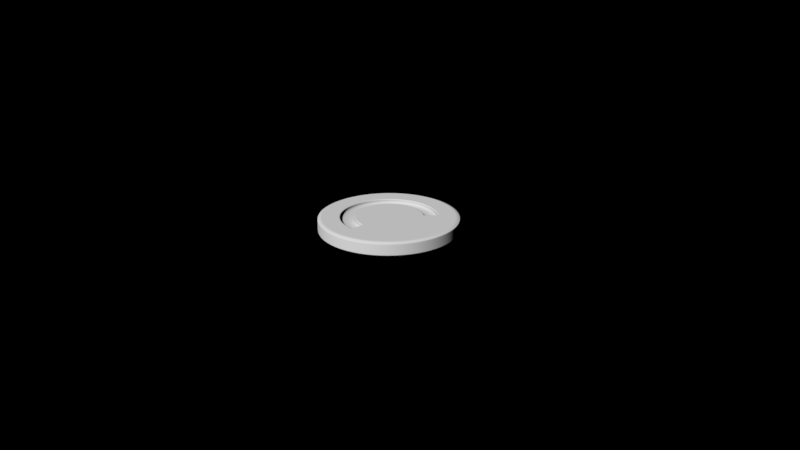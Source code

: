 # Source: Coin.blend  (saved by Blender 2.77.0; exported with 4.5.12 LTS)
import bpy
from mathutils import Matrix  # noqa: F401  (used for matrix-valued properties, if any)

bpy.ops.wm.read_factory_settings(use_empty=True)
scene = bpy.context.scene
scene.name = 'Scene'

# ---- collections
col_collection_1 = bpy.data.collections.new('Collection 1'); scene.collection.children.link(col_collection_1)
col_collection_2 = bpy.data.collections.new('Collection 2'); scene.collection.children.link(col_collection_2)
col_collection_2.hide_render = True
col_collection_2.hide_viewport = True

# ---- materials (node trees are filled in below, after node groups)
mat_coin = bpy.data.materials.new('Coin')
mat_coin.alpha_threshold = 0.0
mat_coin.use_transparent_shadow = False
mat_coin.roughness = 0.5

# ---- material node trees

# ---- world
world_world = bpy.data.worlds.new('World'); scene.world = world_world
world_world.use_nodes = True; world_world.node_tree.nodes.clear()
_N = world_world.node_tree.nodes; _L = world_world.node_tree.links
n0 = _N.new('ShaderNodeOutputWorld'); n0.name = 'World Output'; n0.location = (300, 300)
n1 = _N.new('ShaderNodeBackground'); n1.name = 'Background'; n1.location = (10, 300)
n1.inputs[0].default_value = (0.0, 0.0, 0.0, 1.0)
_L.new(n1.outputs[0], n0.inputs[0])
n0.is_active_output = True
world_world.color = (0.0, 0.0, 0.0)
world_world.use_sun_shadow = False
world_world.sun_shadow_jitter_overblur = 0.0
world_world.cycles.sampling_method = 'MANUAL'
world_world.cycles.sample_map_resolution = 2048

# ---- cameras
cam_camera = bpy.data.cameras.new('Camera')
cam_camera.clip_end = 100.0
cam_camera.lens = 35.0
cam_camera.sensor_width = 32.0
cam_camera.sensor_height = 18.0
cam_camera.display_size = 2.0
cam_camera.dof.focus_distance = 0.0
cam_camera.dof.aperture_fstop = 128.0
cam_camera.dof.aperture_blades = 6

# ---- meshes
me_circle = bpy.data.meshes.new('Circle')
me_circle.from_pydata([(0.3341, -0.3341, 0.09747), (0.4366, -0.1808, 0.09747), (0.4726, 5.635e-09, 0.09747), (0.4366, 0.1808, 0.09747), (0.3341, 0.3341, 0.09747), (0.1853, 0.4592, 0.09747), (0.2545, 0.6255, 0.09747), (0.496, 0.496, 0.09747), (0.6481, 0.2684, 0.09747), (0.7014, 8.365e-09, 0.09747), (0.7071, -0.7071, 0.08037), (0.9239, 0.3827, 0.08037), (0.6481, -0.2684, 0.09747), (0.496, -0.496, 0.09747), (0.2545, -0.6255, 0.09747), (-1.02e-07, -0.6761, 0.09747), (-0.2587, -0.6246, 0.09747), (-0.4781, -0.4781, 0.09747), (-0.6246, -0.2587, 0.09747), (-0.6761, -2.977e-08, 0.09747), (-0.6246, 0.2587, 0.09747), (-0.4781, 0.4781, 0.09747), (-0.2587, 0.6246, 0.09747), (0.7071, 0.7071, 0.08037), (-0.9239, 0.3827, 0.08037), (0.9239, -0.3827, 0.08037), (6.801e-10, 0.6761, 0.09747), (1.0, 5.584e-09, 0.08037), (-0.3827, -0.9239, 0.08036), (-0.7071, -0.7071, 0.08036), (1.517e-07, -0.9482, -0.09747), (0.1853, -0.4592, 0.09747), (-7.518e-08, -0.496, 0.09747), (-0.1898, -0.4583, 0.09747), (-0.3508, -0.3508, 0.09747), (-0.4583, -0.1898, 0.09747), (-0.496, -2.148e-08, 0.09747), (-0.4583, 0.1898, 0.09747), (-0.3508, 0.3508, 0.09747), (-0.1898, 0.4583, 0.09747), (-9.376e-10, 0.496, 0.09747), (0.3057, -0.3057, 0.09747), (0.3994, -0.1655, 0.09747), (0.4324, 5.156e-09, 0.09747), (0.3994, 0.1655, 0.09747), (0.3057, 0.3057, 0.09747), (0.1655, 0.3994, 0.09747), (0.1655, -0.3994, 0.09747), (-6.528e-08, -0.4324, 0.09747), (-0.1655, -0.3994, 0.09747), (-0.3057, -0.3057, 0.09747), (-0.3994, -0.1655, 0.09747), (-0.4324, -1.89e-08, 0.09747), (-0.3994, 0.1655, 0.09747), (-0.3057, 0.3057, 0.09747), (-0.1655, 0.3994, 0.09747), (0.0, 0.4324, 0.09747), (0.0, 0.7355, 0.09747), (-0.2815, 0.6795, 0.09747), (-0.5201, 0.5201, 0.09747), (-0.6795, 0.2815, 0.09747), (-0.7355, -3.215e-08, 0.09747), (-0.6795, -0.2815, 0.09747), (-0.5201, -0.5201, 0.09747), (-0.2815, -0.6795, 0.09747), (-1.111e-07, -0.7355, 0.09747), (0.2815, -0.6795, 0.09747), (0.5201, -0.5201, 0.09747), (0.6795, -0.2815, 0.09747), (0.7355, 8.771e-09, 0.09747), (0.6795, 0.2815, 0.09747), (0.5201, 0.5201, 0.09747), (0.2815, 0.6795, 0.09747), (0.2603, -0.2603, 0.09747), (0.3401, -0.1409, 0.09747), (0.3681, 4.39e-09, 0.09747), (0.3401, 0.1409, 0.09747), (0.2603, 0.2603, 0.09747), (0.1409, 0.3401, 0.09747), (0.1409, -0.3401, 0.09747), (-5.559e-08, -0.3681, 0.09747), (-0.1409, -0.3401, 0.09747), (-0.2603, -0.2603, 0.09747), (-0.3401, -0.1409, 0.09747), (-0.3681, -1.609e-08, 0.09747), (-0.3401, 0.1409, 0.09747), (-0.2603, 0.2603, 0.09747), (-0.1409, 0.3401, 0.09747), (0.0, 0.3681, 0.09747), (0.1773, 0.4608, 0.09747), (0.2435, 0.6277, 0.09747), (0.1552, 0.4015, 0.09747), (0.2641, 0.683, 0.09747), (0.1322, 0.3418, 0.09747), (0.2448, -0.6274, 0.09747), (0.1783, -0.4606, 0.09747), (0.1561, -0.4013, 0.09747), (0.2655, -0.6827, 0.09747), (0.1329, -0.3417, 0.09747), (0.0, 0.9559, 0.09747), (-0.3658, 0.8831, 0.09747), (-0.6759, 0.6759, 0.09747), (-0.8831, 0.3658, 0.09747), (-0.9559, -4.178e-08, 0.09747), (-0.8831, -0.3658, 0.09747), (-0.6759, -0.6759, 0.09747), (-0.3658, -0.8831, 0.09747), (-1.443e-07, -0.9559, 0.09747), (0.3658, -0.8831, 0.09747), (0.6759, -0.6759, 0.09747), (0.8831, -0.3658, 0.09747), (0.9559, 1.14e-08, 0.09747), (0.8831, 0.3658, 0.09747), (0.6759, 0.6759, 0.09747), (0.3658, 0.8831, 0.09747), (0.0, 0.8905, 0.09747), (-0.3408, 0.8227, 0.09747), (-0.6297, 0.6297, 0.09747), (-0.8227, 0.3408, 0.09747), (-0.8905, -3.893e-08, 0.09747), (-0.8227, -0.3408, 0.09747), (-0.6297, -0.6297, 0.09747), (-0.3408, -0.8227, 0.09747), (-1.345e-07, -0.8905, 0.09747), (0.3408, -0.8227, 0.09747), (0.6297, -0.6297, 0.09747), (0.8227, -0.3408, 0.09747), (0.8905, 1.062e-08, 0.09747), (0.8227, 0.3408, 0.09747), (0.6297, 0.6297, 0.09747), (0.3408, 0.8227, 0.09747), (0.3197, 0.8269, 0.09747), (0.3215, -0.8266, 0.09747), (0.2843, 0.6374, 0.09747), (0.1915, 0.4294, 0.09747), (0.1913, -0.4296, 0.09747), (0.2839, -0.6377, 0.09747), (0.175, -0.3931, 0.09747), (0.2977, -0.6687, 0.09747), (0.149, -0.3347, 0.09747), (0.3604, -0.8096, 0.09747), (0.1752, 0.3929, 0.09747), (0.2981, 0.6684, 0.09747), (0.1492, 0.3345, 0.09747), (0.3609, 0.8093, 0.09747), (-7.135e-08, -0.4726, 0.09747), (-0.1808, -0.4366, 0.09747), (0.1697, 0.4388, 0.09747), (0.1808, 0.4366, 0.09747), (0.2518, 0.6514, 0.09747), (0.2684, 0.6481, 0.09747), (-1.059e-07, -0.7014, 0.09747), (-0.2684, -0.6481, 0.09747), (-0.496, -0.496, 0.09747), (-0.6481, -0.2684, 0.09747), (-0.7014, -3.066e-08, 0.09747), (-0.6481, 0.2684, 0.09747), (-0.496, 0.496, 0.09747), (-0.2684, 0.6481, 0.09747), (0.0, 0.7014, 0.09747), (0.2532, -0.6511, 0.09747), (-0.3341, -0.3341, 0.09747), (-0.4366, -0.1808, 0.09747), (-0.4726, -2.066e-08, 0.09747), (-0.4366, 0.1808, 0.09747), (-0.3341, 0.3341, 0.09747), (-0.1808, 0.4366, 0.09747), (0.0, 0.4726, 0.09747), (0.1706, -0.4386, 0.09747), (0.2684, -0.6481, 0.09747), (0.1808, -0.4366, 0.09747), (-0.4929, 0.4929, 0.02916), (-0.3373, 0.3373, 0.02916), (-0.644, 0.2667, 0.02916), (-0.4406, 0.1825, 0.02916), (-0.6971, -3.069e-08, 0.02916), (-0.4769, -2.066e-08, 0.02916), (-0.644, -0.2667, 0.02916), (-0.4406, -0.1825, 0.02916), (-0.4929, -0.4929, 0.02916), (-0.3373, -0.3373, 0.02916), (-0.1825, -0.4406, 0.02916), (-0.2667, -0.644, 0.02916), (-1.051e-07, -0.6971, 0.02916), (-7.229e-08, -0.4769, 0.02916), (0.1705, 0.443, 0.02916), (0.251, 0.6471, 0.02916), (7.012e-10, 0.6971, 0.02916), (-9.015e-10, 0.4769, 0.02916), (-0.2667, 0.644, 0.02916), (-0.1825, 0.4406, 0.02916), (0.2524, -0.6469, 0.02916), (0.1714, -0.4429, 0.02916), (0.1782, 0.4415, 0.02916), (0.2624, 0.6448, 0.02916), (0.2624, -0.6448, 0.02916), (0.1782, -0.4415, 0.02916), (0.3628, -0.876, -0.09747), (0.6705, -0.6705, -0.09747), (0.876, -0.3628, -0.09747), (0.9482, -1.526e-08, -0.09747), (0.876, 0.3628, -0.09747), (0.6705, 0.6705, -0.09747), (0.3628, 0.876, -0.09747), (8.521e-09, 0.9482, -0.09747), (3.797e-09, 0.994, -0.08268), (-0.994, 2.859e-08, -0.08268), (-0.9239, -0.3827, 0.08037), (0.3804, -0.9184, -0.08268), (0.3827, 0.9239, 0.08037), (3.971e-09, 1.0, 0.08037), (0.7029, -0.7029, -0.08268), (0.9184, -0.3804, -0.08268), (0.7029, 0.7029, -0.08268), (-0.3804, -0.9184, -0.08268), (0.994, 5.348e-09, -0.08268), (0.3804, 0.9184, -0.08268), (6.688e-08, -0.994, -0.08268), (0.9184, 0.3804, -0.08268), (-0.9184, -0.3804, -0.08268), (-0.7029, -0.7029, -0.08268), (-0.3804, 0.9184, -0.08268), (-0.7029, 0.7029, -0.08268), (-0.9184, 0.3804, -0.08268), (-4.636e-08, -1.0, 0.08036), (7.503e-09, 0.9641, -0.09428), (-0.3827, 0.9239, 0.08037), (-0.9641, 3.565e-08, -0.09428), (0.3689, -0.8907, -0.09428), (0.6817, -0.6817, -0.09428), (0.8907, -0.3689, -0.09428), (-1.0, -1.296e-08, 0.08037), (0.3827, -0.9239, 0.08037), (0.6817, 0.6817, -0.09428), (-0.7071, 0.7071, 0.08037), (-0.3689, -0.8907, -0.09428), (0.9641, -1.108e-08, -0.09428), (0.3689, 0.8907, -0.09428), (1.343e-07, -0.9641, -0.09428), (0.8907, 0.3689, -0.09428), (-0.8907, -0.3689, -0.09428), (-0.6817, -0.6817, -0.09428), (-0.3689, 0.8907, -0.09428), (-0.6817, 0.6817, -0.09428), (-0.8907, 0.3689, -0.09428), (0.7071, 0.7071, -0.08036), (-0.3827, -0.9239, -0.08037), (1.0, 8.634e-09, -0.08036), (0.3827, 0.9239, -0.08036), (5.339e-08, -1.0, -0.08037), (3.055e-09, 1.0, -0.08037), (-0.3827, 0.9239, -0.08037), (0.9239, -0.3827, -0.08037), (-0.1782, -0.4415, -0.02916), (-0.2624, -0.6448, -0.02916), (-0.2624, 0.6448, -0.02916), (-0.1782, 0.4415, -0.02916), (-0.1714, -0.4429, -0.02916), (-0.2524, -0.6469, -0.02916), (0.1825, 0.4406, -0.02916), (0.2667, 0.644, -0.02916), (3.451e-09, 0.4769, -0.02916), (1.848e-09, 0.6971, -0.02916), (-0.251, 0.6471, -0.02916), (-0.1705, 0.443, -0.02916), (7.484e-08, -0.4769, -0.02916), (1.077e-07, -0.6971, -0.02916), (0.2667, -0.644, -0.02916), (0.1825, -0.4406, -0.02916), (0.3373, -0.3373, -0.02916), (0.4929, -0.4929, -0.02916), (0.4406, -0.1825, -0.02916), (0.644, -0.2667, -0.02916), (0.4769, -1.282e-08, -0.02916), (0.6971, -2.286e-08, -0.02916), (0.4406, 0.1825, -0.02916), (0.644, 0.2667, -0.02916), (0.3373, 0.3373, -0.02916), (0.4929, 0.4929, -0.02916), (-0.1808, -0.4366, -0.09747), (-0.2684, -0.6481, -0.09747), (-0.1706, -0.4386, -0.09747), (8.521e-09, 0.4726, -0.09747), (0.1808, 0.4366, -0.09747), (0.3341, 0.3341, -0.09747), (0.4366, 0.1808, -0.09747), (0.4726, 5.535e-09, -0.09747), (0.4366, -0.1808, -0.09747), (0.3341, -0.3341, -0.09747), (-0.2532, -0.6511, -0.09747), (8.521e-09, 0.7014, -0.09747), (0.2684, 0.6481, -0.09747), (0.496, 0.496, -0.09747), (0.6481, 0.2684, -0.09747), (0.7014, -4.47e-09, -0.09747), (0.6481, -0.2684, -0.09747), (0.496, -0.496, -0.09747), (0.2684, -0.6481, -0.09747), (1.144e-07, -0.7014, -0.09747), (-0.2684, 0.6481, -0.09747), (-0.2518, 0.6514, -0.09747), (-0.1808, 0.4366, -0.09747), (-0.1697, 0.4388, -0.09747), (0.1808, -0.4366, -0.09747), (7.987e-08, -0.4726, -0.09747), (-0.3609, 0.8093, -0.09747), (-0.1492, 0.3345, -0.09747), (-0.2981, 0.6684, -0.09747), (-0.1752, 0.3929, -0.09747), (-0.3604, -0.8096, -0.09747), (-0.149, -0.3347, -0.09747), (-0.2977, -0.6687, -0.09747), (-0.175, -0.3931, -0.09747), (-0.2839, -0.6377, -0.09747), (-0.1913, -0.4296, -0.09747), (-0.1915, 0.4294, -0.09747), (-0.2843, 0.6374, -0.09747), (-0.3215, -0.8266, -0.09747), (-0.3197, 0.8269, -0.09747), (-0.3408, 0.8227, -0.09747), (-0.6297, 0.6297, -0.09747), (-0.8227, 0.3408, -0.09747), (-0.8905, 3.681e-08, -0.09747), (-0.8227, -0.3408, -0.09747), (-0.6297, -0.6297, -0.09747), (-0.3408, -0.8227, -0.09747), (1.43e-07, -0.8905, -0.09747), (0.3408, -0.8227, -0.09747), (0.6297, -0.6297, -0.09747), (0.8227, -0.3408, -0.09747), (0.8905, -1.274e-08, -0.09747), (0.8227, 0.3408, -0.09747), (0.6297, 0.6297, -0.09747), (0.3408, 0.8227, -0.09747), (8.521e-09, 0.8905, -0.09747), (-0.3658, 0.8831, -0.09747), (-0.6759, 0.6759, -0.09747), (-0.8831, 0.3658, -0.09747), (-0.9559, 3.759e-08, -0.09747), (-0.8831, -0.3658, -0.09747), (-0.6759, -0.6759, -0.09747), (-0.3658, -0.8831, -0.09747), (1.529e-07, -0.9559, -0.09747), (0.3658, -0.8831, -0.09747), (0.6759, -0.6759, -0.09747), (0.8831, -0.3658, -0.09747), (0.9559, -1.559e-08, -0.09747), (0.8831, 0.3658, -0.09747), (0.6759, 0.6759, -0.09747), (0.3658, 0.8831, -0.09747), (8.521e-09, 0.9559, -0.09747), (-0.1329, -0.3417, -0.09747), (-0.2655, -0.6827, -0.09747), (-0.1561, -0.4013, -0.09747), (-0.1783, -0.4606, -0.09747), (-0.2448, -0.6274, -0.09747), (-0.1322, 0.3418, -0.09747), (-0.2641, 0.683, -0.09747), (-0.1552, 0.4015, -0.09747), (-0.2435, 0.6277, -0.09747), (-0.1773, 0.4608, -0.09747), (8.521e-09, 0.3681, -0.09747), (0.1409, 0.3401, -0.09747), (0.2603, 0.2603, -0.09747), (0.3401, 0.1409, -0.09747), (0.3681, 1.01e-08, -0.09747), (0.3401, -0.1409, -0.09747), (0.2603, -0.2603, -0.09747), (0.1409, -0.3401, -0.09747), (6.411e-08, -0.3681, -0.09747), (-0.1409, -0.3401, -0.09747), (-0.1409, 0.3401, -0.09747), (-0.2603, 0.2603, -0.09747), (-0.3401, 0.1409, -0.09747), (-0.3681, 3.058e-08, -0.09747), (-0.3401, -0.1409, -0.09747), (-0.2603, -0.2603, -0.09747), (-0.2815, 0.6795, -0.09747), (-0.5201, 0.5201, -0.09747), (-0.6795, 0.2815, -0.09747), (-0.7355, 3.496e-08, -0.09747), (-0.6795, -0.2815, -0.09747), (-0.5201, -0.5201, -0.09747), (-0.2815, -0.6795, -0.09747), (1.196e-07, -0.7355, -0.09747), (0.2815, -0.6795, -0.09747), (0.5201, -0.5201, -0.09747), (0.6795, -0.2815, -0.09747), (0.7355, -5.958e-09, -0.09747), (0.6795, 0.2815, -0.09747), (0.5201, 0.5201, -0.09747), (0.2815, 0.6795, -0.09747), (8.521e-09, 0.7355, -0.09747), (8.521e-09, 0.4324, -0.09747), (0.1655, 0.3994, -0.09747), (0.3057, 0.3057, -0.09747), (0.3994, 0.1655, -0.09747), (0.4324, 7.292e-09, -0.09747), (0.3994, -0.1655, -0.09747), (0.3057, -0.3057, -0.09747), (0.1655, -0.3994, -0.09747), (0.8907, 0.3689, 0.09428), (0.6817, 0.6817, 0.09428), (0.3689, 0.8907, 0.09428), (0.6817, -0.6817, 0.09428), (0.8907, -0.3689, 0.09428), (-0.8907, 0.3689, 0.09428), (-1.261e-07, -0.9641, 0.09428), (-0.3689, 0.8907, 0.09428), (-0.9641, -3.642e-08, 0.09428), (0.3689, -0.8907, 0.09428), (-0.6817, 0.6817, 0.09428), (-0.8907, -0.3689, 0.09428), (-0.6817, -0.6817, 0.09428), (-0.3689, -0.8907, 0.09428), (0.9641, 1.032e-08, 0.09428), (7.39e-10, 0.9641, 0.09428), (0.9184, 0.3804, 0.08268), (0.7029, 0.7029, 0.08268), (0.3804, 0.9184, 0.08268), (0.7029, -0.7029, 0.08268), (0.9184, -0.3804, 0.08268), (-0.9184, 0.3804, 0.08268), (-5.965e-08, -0.994, 0.08268), (-0.3804, 0.9184, 0.08268), (-0.994, -1.687e-08, 0.08268), (0.3804, -0.9184, 0.08268), (-0.7029, 0.7029, 0.08268), (-0.9184, -0.3804, 0.08268), (-0.7029, -0.7029, 0.08268), (-0.3804, -0.9184, 0.08268), (0.994, 6.373e-09, 0.08268), (3.432e-09, 0.994, 0.08268), (7.38e-08, -0.4324, -0.09747), (-0.1655, -0.3994, -0.09747), (-0.1655, 0.3994, -0.09747), (-0.3057, 0.3057, -0.09747), (-0.3994, 0.1655, -0.09747), (-0.4324, 3.135e-08, -0.09747), (-0.3994, -0.1655, -0.09747), (-0.3057, -0.3057, -0.09747), (9.8e-09, 0.496, -0.09747), (0.1898, 0.4583, -0.09747), (0.3508, 0.3508, -0.09747), (0.4583, 0.1898, -0.09747), (0.496, 5.756e-09, -0.09747), (0.4583, -0.1898, -0.09747), (0.3508, -0.3508, -0.09747), (0.1898, -0.4583, -0.09747), (8.405e-08, -0.496, -0.09747), (-0.1853, -0.4592, -0.09747), (0.7071, -0.7071, -0.08037), (0.3827, -0.9239, -0.08037), (-1.0, 2.718e-08, -0.08037), (7.584e-09, 0.6761, -0.09747), (-0.9239, -0.3827, -0.08037), (0.9239, 0.3827, -0.08036), (-0.7071, 0.7071, -0.08037), (0.2587, 0.6246, -0.09747), (0.4781, 0.4781, -0.09747), (0.6246, 0.2587, -0.09747), (0.6761, -4.368e-09, -0.09747), (0.6246, -0.2587, -0.09747), (0.4781, -0.4781, -0.09747), (0.2587, -0.6246, -0.09747), (0.0, 0.9482, 0.09747), (-0.3628, 0.876, 0.09747), (-0.6705, 0.6705, 0.09747), (-0.876, 0.3628, 0.09747), (-0.9482, -4.145e-08, 0.09747), (-0.876, -0.3628, 0.09747), (-0.6705, -0.6705, 0.09747), (-0.3628, -0.876, 0.09747), (-1.432e-07, -0.9482, 0.09747), (1.102e-07, -0.6761, -0.09747), (-0.2545, -0.6255, -0.09747), (-0.496, -0.496, -0.09747), (-0.6481, -0.2684, -0.09747), (-0.9239, 0.3827, -0.08037), (-0.7071, -0.7071, -0.08037), (-0.7014, 3.456e-08, -0.09747), (-0.6481, 0.2684, -0.09747), (-0.496, 0.496, -0.09747), (-0.2545, 0.6255, -0.09747), (-0.1853, 0.4592, -0.09747), (-0.3341, 0.3341, -0.09747), (-0.4366, 0.1808, -0.09747), (-0.4726, 3.183e-08, -0.09747), (-0.4366, -0.1808, -0.09747), (-0.3341, -0.3341, -0.09747), (3.36e-09, 1.0, -0.06492), (3.665e-09, 1.0, 0.06492), (1.0, 7.617e-09, -0.06492), (1.0, 6.601e-09, 0.06492), (-0.3827, -0.9239, -0.06492), (-0.3827, -0.9239, 0.06492), (2.014e-08, -1.0, -0.06492), (-1.311e-08, -1.0, 0.06492), (0.9239, 0.3827, -0.06492), (0.9239, 0.3827, 0.06492), (-0.7071, -0.7071, -0.06492), (-0.7071, -0.7071, 0.06492), (-0.9239, -0.3827, -0.06492), (-0.9239, -0.3827, 0.06492), (0.9239, -0.3827, 0.06492), (0.9239, -0.3827, -0.06492), (0.7071, -0.7071, 0.06492), (0.7071, -0.7071, -0.06492), (0.3827, -0.9239, 0.06492), (0.3827, -0.9239, -0.06492), (0.7071, 0.7071, 0.06492), (0.7071, 0.7071, -0.06492), (0.3827, 0.9239, 0.06492), (0.3827, 0.9239, -0.06492), (-0.9239, 0.3827, 0.06492), (-0.9239, 0.3827, -0.06492), (-0.3827, 0.9239, 0.06492), (-0.3827, 0.9239, -0.06492), (-1.0, 4.19e-10, 0.06492), (-1.0, 1.38e-08, -0.06492), (-0.7071, 0.7071, 0.06492), (-0.7071, 0.7071, -0.06492)], [], [(510, 23, 11, 499), (407, 410, 108, 107), (4, 7, 133, 134), (57, 58, 158, 159), (58, 59, 157, 158), (59, 60, 156, 157), (60, 61, 155, 156), (61, 62, 154, 155), (62, 63, 153, 154), (63, 64, 152, 153), (64, 65, 151, 152), (97, 66, 169, 160), (138, 67, 13, 136), (67, 68, 12, 13), (68, 69, 9, 12), (69, 70, 8, 9), (70, 71, 7, 8), (142, 72, 150, 133), (92, 57, 159, 149), (170, 169, 136, 135), (37, 38, 172, 174), (89, 5, 193, 185), (13, 0, 135, 136), (2, 9, 8, 3), (3, 8, 7, 4), (3, 4, 45, 44), (161, 146, 49, 50), (0, 1, 42, 41), (134, 148, 46, 141), (162, 161, 50, 51), (168, 170, 47, 96), (147, 167, 56, 91), (163, 162, 51, 52), (164, 163, 52, 53), (165, 164, 53, 54), (166, 165, 54, 55), (146, 145, 48, 49), (135, 0, 41, 137), (167, 166, 55, 56), (2, 3, 44, 43), (1, 2, 43, 42), (131, 115, 57, 92), (144, 130, 72, 142), (128, 129, 71, 70), (127, 128, 70, 69), (126, 127, 69, 68), (125, 126, 68, 67), (140, 125, 67, 138), (132, 124, 66, 97), (122, 123, 65, 64), (121, 122, 64, 63), (120, 121, 63, 62), (119, 120, 62, 61), (118, 119, 61, 60), (117, 118, 60, 59), (116, 117, 59, 58), (115, 116, 58, 57), (52, 51, 83, 84), (51, 50, 82, 83), (96, 47, 79, 98), (49, 48, 80, 81), (50, 49, 81, 82), (53, 52, 84, 85), (56, 55, 87, 88), (55, 54, 86, 87), (44, 45, 77, 76), (141, 46, 78, 143), (91, 56, 88, 93), (42, 43, 75, 74), (54, 53, 85, 86), (137, 41, 73, 139), (43, 44, 76, 75), (41, 42, 74, 73), (79, 139, 73, 74, 75, 76, 77, 143, 78, 93, 88, 87, 86, 85, 84, 83, 82, 81, 80, 98), (46, 91, 93, 78), (130, 131, 92, 72), (148, 147, 91, 46), (72, 92, 149, 150), (48, 96, 98, 80), (123, 132, 97, 65), (145, 168, 96, 48), (65, 97, 160, 151), (408, 411, 101, 100), (411, 406, 102, 101), (406, 409, 103, 102), (425, 231, 207, 428), (428, 207, 29, 429), (429, 29, 28, 430), (414, 407, 107, 106), (404, 405, 110, 109), (405, 415, 111, 110), (415, 401, 112, 111), (401, 402, 113, 112), (403, 416, 99, 114), (107, 108, 124, 132, 123, 473), (465, 466, 116, 115), (466, 467, 117, 116), (467, 468, 118, 117), (468, 469, 119, 118), (469, 470, 120, 119), (470, 471, 121, 120), (471, 472, 122, 121), (472, 473, 123, 122), (109, 110, 126, 125), (110, 111, 127, 126), (111, 112, 128, 127), (112, 113, 129, 128), (410, 404, 109, 108), (402, 403, 114, 113), (131, 130, 114, 99, 465, 115), (31, 95, 192, 196), (21, 20, 173, 171), (36, 37, 174, 176), (32, 33, 181, 184), (94, 14, 195, 191), (20, 19, 175, 173), (2, 1, 12, 9), (134, 133, 150, 148), (35, 36, 176, 178), (90, 26, 187, 186), (1, 0, 13, 12), (19, 18, 177, 175), (45, 141, 143, 77), (47, 137, 139, 79), (124, 140, 138, 66), (170, 135, 137, 47), (34, 35, 178, 180), (66, 138, 136, 169), (108, 109, 125, 140, 124), (129, 144, 142, 71), (4, 134, 141, 45), (71, 142, 133, 7), (113, 114, 130, 144, 129), (33, 32, 145, 146), (5, 89, 147, 148), (90, 6, 150, 149), (15, 16, 152, 151), (16, 17, 153, 152), (17, 18, 154, 153), (18, 19, 155, 154), (19, 20, 156, 155), (20, 21, 157, 156), (21, 22, 158, 157), (22, 26, 159, 158), (94, 15, 151, 160), (34, 33, 146, 161), (35, 34, 161, 162), (36, 35, 162, 163), (37, 36, 163, 164), (38, 37, 164, 165), (39, 38, 165, 166), (40, 39, 166, 167), (32, 95, 168, 145), (89, 40, 167, 147), (26, 90, 149, 159), (14, 94, 160, 169), (95, 31, 170, 168), (6, 5, 148, 150), (31, 14, 169, 170), (181, 182, 183, 184), (171, 173, 174, 172), (177, 179, 180, 178), (179, 182, 181, 180), (173, 175, 176, 174), (193, 194, 186, 185), (185, 186, 187, 188), (183, 191, 192, 184), (187, 189, 190, 188), (175, 177, 178, 176), (189, 171, 172, 190), (191, 195, 196, 192), (22, 21, 171, 189), (5, 6, 194, 193), (6, 90, 186, 194), (38, 39, 190, 172), (26, 22, 189, 187), (14, 31, 196, 195), (16, 15, 183, 182), (39, 40, 188, 190), (15, 94, 191, 183), (17, 16, 182, 179), (95, 32, 184, 192), (33, 34, 180, 181), (18, 17, 179, 177), (40, 89, 185, 188), (500, 479, 246, 494), (520, 234, 226, 516), (350, 349, 203, 204), (349, 348, 202, 203), (348, 347, 201, 202), (347, 346, 200, 201), (346, 345, 199, 200), (345, 344, 198, 199), (344, 343, 197, 198), (343, 342, 30, 197), (236, 215, 212, 230), (230, 212, 211, 229), (229, 211, 208, 228), (250, 248, 216, 205), (457, 251, 221, 222), (246, 479, 220, 214), (251, 250, 205, 221), (478, 457, 222, 223), (453, 478, 223, 206), (455, 453, 206, 219), (479, 455, 219, 220), (452, 249, 217, 208), (456, 247, 215, 218), (245, 456, 218, 213), (248, 245, 213, 216), (249, 246, 214, 217), (217, 214, 235, 238), (216, 213, 233, 237), (213, 218, 239, 233), (218, 215, 236, 239), (346, 236, 230, 345), (345, 230, 229, 344), (344, 229, 228, 343), (208, 217, 238, 228), (220, 219, 240, 241), (219, 206, 227, 240), (206, 223, 244, 227), (223, 222, 243, 244), (221, 205, 225, 242), (214, 220, 241, 235), (222, 221, 242, 243), (205, 216, 237, 225), (225, 237, 349, 350), (506, 504, 25, 10), (518, 231, 24, 514), (514, 24, 234, 520), (493, 27, 25, 504), (498, 492, 247, 456), (516, 226, 210, 491), (491, 210, 209, 512), (512, 209, 23, 510), (502, 519, 453, 455), (500, 502, 455, 479), (441, 360, 264, 261), (462, 463, 270, 272), (448, 447, 269, 268), (354, 449, 265, 257), (463, 464, 267, 270), (474, 355, 258, 266), (442, 441, 261, 259), (464, 474, 266, 267), (475, 450, 253, 254), (454, 458, 260, 262), (443, 442, 259, 277), (483, 359, 263, 255), (484, 483, 255, 256), (458, 459, 278, 260), (258, 254, 253, 257), (260, 278, 277, 259), (274, 272, 271, 273), (262, 260, 259, 261), (266, 258, 257, 265), (264, 263, 262, 261), (256, 255, 263, 264), (276, 274, 273, 275), (270, 267, 268, 269), (272, 270, 269, 271), (278, 276, 275, 277), (268, 267, 266, 265), (450, 475, 280, 279), (483, 484, 301, 299), (354, 450, 279, 281), (475, 355, 289, 280), (454, 359, 300, 290), (360, 441, 282, 302), (449, 354, 281, 304), (441, 442, 283, 282), (442, 443, 284, 283), (443, 444, 285, 284), (444, 445, 286, 285), (445, 446, 287, 286), (446, 447, 288, 287), (447, 448, 303, 288), (355, 474, 298, 289), (458, 454, 290, 291), (459, 458, 291, 292), (460, 459, 292, 293), (461, 460, 293, 294), (462, 461, 294, 295), (463, 462, 295, 296), (464, 463, 296, 297), (474, 464, 297, 298), (359, 483, 299, 300), (484, 360, 302, 301), (448, 449, 304, 303), (336, 335, 319, 305, 320), (378, 307, 316, 482), (485, 315, 308, 436), (320, 305, 307, 378), (341, 340, 324, 309, 325), (383, 311, 313, 280), (447, 446, 271, 269), (279, 314, 312, 434), (325, 309, 311, 383), (434, 312, 310, 370), (436, 308, 306, 372), (461, 462, 272, 274), (488, 489, 476, 477), (359, 454, 262, 263), (446, 445, 273, 271), (315, 316, 299, 301), (487, 488, 477, 480), (460, 461, 274, 276), (355, 475, 254, 258), (449, 448, 268, 265), (445, 444, 275, 273), (459, 460, 276, 278), (450, 354, 257, 253), (318, 319, 335, 350, 204, 334), (243, 242, 335, 336), (235, 241, 340, 341), (337, 336, 320, 321), (338, 337, 321, 322), (339, 338, 322, 323), (340, 339, 323, 324), (197, 30, 326, 327), (198, 197, 327, 328), (199, 198, 328, 329), (200, 199, 329, 330), (201, 200, 330, 331), (202, 201, 331, 332), (203, 202, 332, 333), (204, 203, 333, 334), (342, 341, 325, 317, 326, 30), (242, 225, 350, 335), (244, 243, 336, 337), (227, 244, 337, 338), (240, 227, 338, 339), (241, 240, 339, 340), (228, 238, 342, 343), (211, 451, 452, 208), (212, 252, 451, 211), (215, 247, 252, 212), (239, 236, 346, 347), (233, 239, 347, 348), (237, 233, 348, 349), (384, 352, 289, 298), (304, 281, 353, 433), (326, 317, 352, 384), (433, 353, 351, 369), (377, 357, 300, 299), (301, 302, 358, 435), (319, 318, 357, 377), (435, 358, 356, 371), (370, 310, 376, 375, 374, 373, 372, 306, 371, 356, 361, 362, 363, 364, 365, 366, 367, 368, 369, 351), (440, 439, 375, 376), (438, 437, 373, 374), (312, 440, 376, 310), (395, 396, 364, 363), (439, 438, 374, 375), (358, 393, 361, 356), (308, 435, 371, 306), (437, 436, 372, 373), (394, 395, 363, 362), (393, 394, 362, 361), (396, 397, 365, 364), (399, 400, 368, 367), (496, 249, 452, 509), (508, 506, 10, 232), (416, 408, 100, 99), (432, 424, 408, 416), (418, 419, 403, 402), (426, 420, 404, 410), (419, 432, 416, 403), (417, 418, 402, 401), (431, 417, 401, 415), (421, 431, 415, 405), (420, 421, 405, 404), (430, 423, 407, 414), (105, 413, 414, 106), (104, 412, 413, 105), (103, 409, 412, 104), (422, 425, 409, 406), (427, 422, 406, 411), (424, 427, 411, 408), (423, 426, 410, 407), (224, 232, 426, 423), (226, 234, 427, 424), (234, 24, 422, 427), (24, 231, 425, 422), (28, 224, 423, 430), (10, 25, 421, 420), (25, 27, 431, 421), (27, 11, 417, 431), (11, 23, 418, 417), (209, 210, 432, 419), (232, 10, 420, 426), (23, 209, 419, 418), (210, 226, 424, 432), (413, 429, 430, 414), (412, 428, 429, 413), (409, 425, 428, 412), (400, 433, 369, 368), (353, 434, 370, 351), (398, 399, 367, 366), (397, 398, 366, 365), (334, 333, 391, 392), (333, 332, 390, 391), (332, 331, 389, 390), (331, 330, 388, 389), (330, 329, 387, 388), (329, 328, 386, 387), (328, 327, 385, 386), (327, 326, 384, 385), (317, 325, 383, 352), (309, 324, 382, 311), (324, 323, 381, 382), (323, 322, 380, 381), (322, 321, 379, 380), (321, 320, 378, 379), (305, 319, 377, 307), (318, 334, 392, 357), (488, 487, 438, 439), (487, 486, 437, 438), (282, 283, 394, 393), (314, 489, 440, 312), (303, 304, 433, 400), (283, 284, 395, 394), (284, 285, 396, 395), (285, 286, 397, 396), (286, 287, 398, 397), (302, 282, 393, 358), (281, 279, 434, 353), (287, 288, 399, 398), (106, 107, 473, 472), (105, 106, 472, 471), (104, 105, 471, 470), (103, 104, 470, 469), (102, 103, 469, 468), (101, 102, 468, 467), (100, 101, 467, 466), (99, 100, 466, 465), (315, 301, 435, 308), (489, 488, 439, 440), (288, 303, 400, 399), (486, 485, 436, 437), (486, 481, 482, 485), (487, 480, 481, 486), (476, 489, 314, 313), (360, 484, 256, 264), (444, 443, 277, 275), (279, 280, 313, 314), (357, 392, 290, 300), (307, 377, 299, 316), (379, 378, 482, 481), (380, 379, 481, 480), (381, 380, 480, 477), (382, 381, 477, 476), (311, 382, 476, 313), (352, 383, 280, 289), (385, 384, 298, 297), (386, 385, 297, 296), (387, 386, 296, 295), (388, 387, 295, 294), (389, 388, 294, 293), (390, 389, 293, 292), (391, 390, 292, 291), (392, 391, 291, 290), (494, 246, 249, 496), (485, 482, 316, 315), (238, 235, 341, 342), (28, 495, 497, 224), (495, 494, 496, 497), (452, 451, 507, 509), (509, 507, 506, 508), (224, 497, 508, 232), (497, 496, 509, 508), (29, 207, 503, 501), (501, 503, 502, 500), (207, 231, 518, 503), (503, 518, 519, 502), (248, 513, 511, 245), (513, 512, 510, 511), (250, 490, 513, 248), (490, 491, 512, 513), (251, 517, 490, 250), (517, 516, 491, 490), (11, 27, 493, 499), (499, 493, 492, 498), (247, 492, 505, 252), (492, 493, 504, 505), (478, 515, 521, 457), (515, 514, 520, 521), (453, 519, 515, 478), (519, 518, 514, 515), (451, 252, 505, 507), (507, 505, 504, 506), (457, 521, 517, 251), (521, 520, 516, 517), (29, 501, 495, 28), (501, 500, 494, 495), (245, 511, 498, 456), (511, 510, 499, 498)])
me_circle.polygons.foreach_set('use_smooth', [True] * 498)
me_circle.materials.append(mat_coin)
me_circle.use_remesh_preserve_volume = False
me_circle.use_remesh_preserve_attributes = False
me_circle.use_mirror_vertex_groups = False
me_circle.update()

# ---- objects
ob_circle = bpy.data.objects.new('Circle', me_circle)
ob_camera = bpy.data.objects.new('Camera', cam_camera)

# ---- transforms, parenting, visibility, modifiers, constraints
ob_circle.location = (0.0, 0.0, 0.0)
ob_circle.lineart.crease_threshold = 0.0
_m = ob_circle.modifiers.new('Subsurf', 'SUBSURF')
_m.uv_smooth = 'PRESERVE_CORNERS'
_m.quality = 2
_m.levels = 2
ob_camera.location = (10.36, -4.236, 4.349)
ob_camera.rotation_euler = (1.197, -1.395e-06, 1.169)
ob_camera.lineart.crease_threshold = 0.0

# ---- collection membership
col_collection_1.objects.link(ob_circle)
col_collection_2.objects.link(ob_camera)

# ---- scene / render settings (as saved in the file)
scene.camera = ob_camera
scene.frame_start = 1; scene.frame_end = 1; scene.frame_set(1)
scene.render.engine = 'BLENDER_EEVEE_NEXT'
scene.render.dither_intensity = 0.0
scene.cycles.feature_set = 'EXPERIMENTAL'
scene.cycles.use_denoising = False
scene.cycles.samples = 512
scene.cycles.sampling_pattern = 'TABULATED_SOBOL'
scene.cycles.light_sampling_threshold = 0.0
scene.cycles.use_adaptive_sampling = False
scene.cycles.use_light_tree = False
scene.cycles.caustics_reflective = False
scene.cycles.caustics_refractive = False
scene.cycles.blur_glossy = 0.0
scene.cycles.max_bounces = 4
scene.cycles.diffuse_bounces = 0
scene.cycles.glossy_bounces = 1
scene.cycles.transmission_bounces = 2
scene.cycles.sample_clamp_indirect = 0.0
scene.view_settings.view_transform = 'Standard'
bpy.context.view_layer.update()

# ---- added for rendering (the .blend has no usable light): sun
light_auto_sun = bpy.data.lights.new('AutoSun', 'SUN')
light_auto_sun.energy = 3.0
light_auto_sun.angle = 0.0523599
ob_auto_sun = bpy.data.objects.new('AutoSun', light_auto_sun)
scene.collection.objects.link(ob_auto_sun)
ob_auto_sun.rotation_euler = (0.872665, 0.174533, 0.523599)
bpy.context.view_layer.update()
